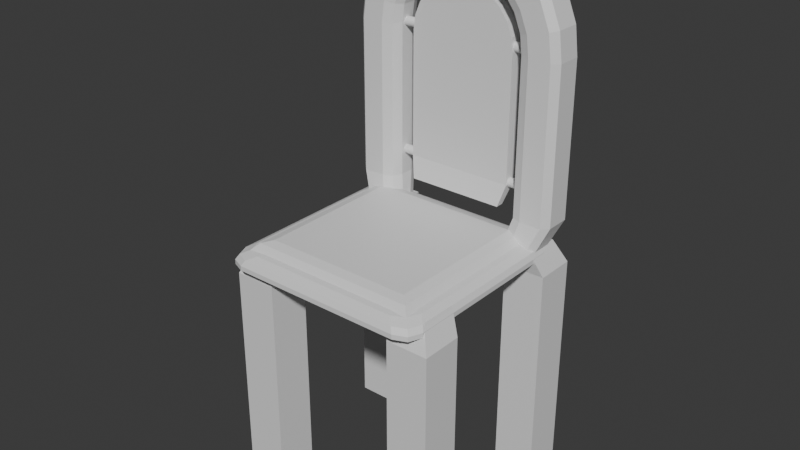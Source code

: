 # Source: LolEinStuhlen.blend  (saved by Blender 4.5.91; exported with 4.5.12 LTS)
import bpy
from mathutils import Matrix  # noqa: F401  (used for matrix-valued properties, if any)

bpy.ops.wm.read_factory_settings(use_empty=True)
scene = bpy.context.scene
scene.name = 'Scene'

# ---- collections
col_collection = bpy.data.collections.new('Collection'); scene.collection.children.link(col_collection)

# ---- materials (node trees are filled in below, after node groups)
mat_material = bpy.data.materials.new('Material')
mat_material.alpha_threshold = 0.0
mat_material.roughness = 0.5
mat_material.line_color = (0.0, 0.0, 0.0, 1.0)

# ---- material node trees
mat_material.use_nodes = True; mat_material.node_tree.nodes.clear()
_N = mat_material.node_tree.nodes; _L = mat_material.node_tree.links
n0 = _N.new('ShaderNodeOutputMaterial'); n0.name = 'Material Output'; n0.location = (200, 100)
n1 = _N.new('ShaderNodeBsdfPrincipled'); n1.name = 'Principled BSDF'; n1.location = (-200, 100)
n1.inputs[3].default_value = 1.45
_L.new(n1.outputs[0], n0.inputs[0])
n0.is_active_output = True

# ---- world
world_world = bpy.data.worlds.new('World'); scene.world = world_world
world_world.use_nodes = True; world_world.node_tree.nodes.clear()
_N = world_world.node_tree.nodes; _L = world_world.node_tree.links
n0 = _N.new('ShaderNodeOutputWorld'); n0.name = 'World Output'; n0.location = (200, 100)
n1 = _N.new('ShaderNodeBackground'); n1.name = 'Background'; n1.location = (-200, 100)
n1.inputs[0].default_value = (0.05088, 0.05088, 0.05088, 1.0)
_L.new(n1.outputs[0], n0.inputs[0])
n0.is_active_output = True
world_world.color = (0.05088, 0.05088, 0.05088)
world_world.sun_shadow_jitter_overblur = 0.0

# ---- meshes
me_cube = bpy.data.meshes.new('Cube')
me_cube.from_pydata([(2.856, -2.017, 1.326), (2.856, -2.017, 0.03654), (2.856, -2.835, 1.326), (2.856, -2.835, 0.03654), (2.02, -2.017, 1.326), (2.02, -2.017, 0.03654), (2.02, -2.835, 1.326), (2.02, -2.835, 0.03654), (6.363, -2.017, 1.326), (6.363, -2.017, 0.03654), (6.363, -2.835, 1.326), (6.363, -2.835, 0.03654), (5.527, -2.017, 1.326), (5.527, -2.017, 0.03654), (5.527, -2.835, 1.326), (5.527, -2.835, 0.03654), (2.856, -5.372, 1.326), (2.856, -5.372, 0.03654), (2.856, -6.19, 1.326), (2.856, -6.19, 0.03654), (2.02, -5.372, 1.326), (2.02, -5.372, 0.03654), (2.02, -6.19, 1.326), (2.02, -6.19, 0.03654), (6.363, -5.372, 1.326), (6.363, -5.372, 0.03654), (6.363, -6.19, 1.326), (6.363, -6.19, 0.03654), (5.527, -5.372, 1.326), (5.527, -5.372, 0.03654), (5.527, -6.19, 1.326), (5.527, -6.19, 0.03654), (2.856, -2.835, 4.394), (2.02, -2.835, 4.394), (2.856, -2.017, 4.394), (2.02, -2.017, 4.394), (6.363, -2.835, 4.394), (5.527, -2.835, 4.394), (6.363, -2.017, 4.394), (5.527, -2.017, 4.394), (2.856, -6.19, 4.394), (2.02, -6.19, 4.394), (2.856, -5.372, 4.394), (2.02, -5.372, 4.394), (6.363, -6.19, 4.394), (5.527, -6.19, 4.394), (6.363, -5.372, 4.394), (5.527, -5.372, 4.394), (2.991, -2.963, 4.865), (2.239, -2.963, 4.865), (2.991, -2.228, 4.865), (2.239, -2.228, 4.865), (6.143, -2.963, 4.865), (5.391, -2.963, 4.865), (6.143, -2.228, 4.865), (5.391, -2.228, 4.865), (2.991, -5.979, 4.865), (2.239, -5.979, 4.865), (2.991, -5.244, 4.865), (2.239, -5.244, 4.865), (6.143, -5.979, 4.865), (5.391, -5.979, 4.865), (6.143, -5.244, 4.865), (5.391, -5.244, 4.865), (2.246, -6.179, 4.588), (2.246, -2.479, 4.588), (5.946, -6.179, 4.588), (5.946, -2.479, 4.588), (2.609, -5.816, 5.113), (2.246, -6.179, 4.75), (2.427, -5.998, 5.064), (2.294, -6.131, 4.931), (2.609, -2.842, 5.113), (2.246, -2.479, 4.75), (2.427, -2.66, 5.064), (2.294, -2.528, 4.931), (5.583, -5.816, 5.113), (5.946, -6.179, 4.75), (5.764, -5.998, 5.064), (5.897, -6.131, 4.931), (5.583, -2.842, 5.113), (5.946, -2.479, 4.75), (5.764, -2.66, 5.064), (5.897, -2.528, 4.931), (2.15, -2.835, 6.314), (2.02, -2.706, 6.314), (2.02, -2.706, 6.71), (2.15, -2.835, 6.71), (6.363, -2.706, 6.314), (6.233, -2.835, 6.314), (6.233, -2.835, 6.71), (6.363, -2.706, 6.71), (2.151, -2.835, 5.335), (2.02, -2.706, 5.335), (6.363, -2.706, 5.335), (6.232, -2.835, 5.335), (2.239, -2.834, 4.81), (2.371, -2.963, 4.81), (6.012, -2.963, 4.81), (6.143, -2.834, 4.81), (2.02, -2.706, 8.39), (2.15, -2.835, 8.39), (6.233, -2.835, 8.38), (6.363, -2.706, 8.379), (2.094, -2.706, 8.953), (2.22, -2.835, 8.92), (2.312, -2.706, 9.479), (2.425, -2.835, 9.413), (2.659, -2.706, 9.929), (2.751, -2.835, 9.837), (3.111, -2.706, 10.27), (3.176, -2.835, 10.16), (3.638, -2.706, 10.49), (3.671, -2.835, 10.36), (4.202, -2.706, 10.56), (4.201, -2.835, 10.43), (4.765, -2.706, 10.48), (4.731, -2.835, 10.36), (5.289, -2.706, 10.26), (5.224, -2.835, 10.15), (5.738, -2.706, 9.914), (5.646, -2.835, 9.823), (6.081, -2.706, 9.46), (5.968, -2.835, 9.396), (6.294, -2.706, 8.933), (6.168, -2.835, 8.901), (2.02, -2.22, 6.314), (2.223, -2.017, 6.314), (2.222, -2.017, 6.71), (2.02, -2.219, 6.71), (6.16, -2.017, 6.314), (6.363, -2.22, 6.314), (6.363, -2.219, 6.71), (6.16, -2.017, 6.71), (2.02, -2.22, 5.335), (2.223, -2.017, 5.335), (6.159, -2.017, 5.335), (6.363, -2.22, 5.335), (2.444, -2.228, 4.81), (2.239, -2.432, 4.81), (6.143, -2.432, 4.81), (5.939, -2.228, 4.81), (2.222, -2.017, 8.39), (2.02, -2.219, 8.39), (6.363, -2.219, 8.379), (6.161, -2.017, 8.38), (2.289, -2.017, 8.901), (2.094, -2.218, 8.953), (2.487, -2.017, 9.377), (2.312, -2.218, 9.479), (2.802, -2.017, 9.786), (2.659, -2.218, 9.929), (3.212, -2.017, 10.1), (3.111, -2.218, 10.27), (3.689, -2.017, 10.29), (3.638, -2.218, 10.49), (4.201, -2.017, 10.36), (4.202, -2.218, 10.56), (4.712, -2.017, 10.29), (4.765, -2.218, 10.48), (5.187, -2.017, 10.09), (5.289, -2.218, 10.26), (5.594, -2.017, 9.772), (5.738, -2.218, 9.914), (5.905, -2.017, 9.361), (6.081, -2.218, 9.46), (6.098, -2.017, 8.883), (6.294, -2.218, 8.933), (2.856, -2.568, 6.314), (2.588, -2.835, 6.314), (2.778, -2.757, 6.314), (2.588, -2.835, 6.71), (2.856, -2.568, 6.71), (2.778, -2.757, 6.71), (5.794, -2.835, 6.314), (5.527, -2.568, 6.314), (5.605, -2.757, 6.314), (5.527, -2.568, 6.71), (5.794, -2.835, 6.71), (5.605, -2.757, 6.71), (2.856, -2.568, 5.335), (2.588, -2.835, 5.335), (2.778, -2.757, 5.335), (5.795, -2.835, 5.335), (5.527, -2.568, 5.335), (5.605, -2.757, 5.335), (2.723, -2.963, 4.81), (2.991, -2.696, 4.81), (2.913, -2.885, 4.81), (5.391, -2.696, 4.81), (5.66, -2.963, 4.81), (5.47, -2.885, 4.81), (2.588, -2.835, 8.39), (2.856, -2.568, 8.39), (2.778, -2.757, 8.39), (5.526, -2.568, 8.383), (5.794, -2.835, 8.382), (5.605, -2.757, 8.383), (2.643, -2.835, 8.806), (2.902, -2.569, 8.736), (2.826, -2.757, 8.757), (2.804, -2.835, 9.193), (3.036, -2.569, 9.059), (2.968, -2.757, 9.098), (3.061, -2.835, 9.526), (3.25, -2.569, 9.336), (3.194, -2.757, 9.392), (3.394, -2.835, 9.781), (3.528, -2.569, 9.548), (3.488, -2.757, 9.616), (3.783, -2.835, 9.94), (3.851, -2.569, 9.681), (3.831, -2.757, 9.757), (4.199, -2.835, 9.993), (4.198, -2.569, 9.725), (4.198, -2.757, 9.803), (4.615, -2.835, 9.936), (4.544, -2.569, 9.677), (4.565, -2.757, 9.753), (5.002, -2.835, 9.773), (4.866, -2.569, 9.542), (4.906, -2.757, 9.609), (5.333, -2.835, 9.515), (5.142, -2.569, 9.327), (5.198, -2.757, 9.382), (5.586, -2.835, 9.18), (5.353, -2.569, 9.048), (5.421, -2.757, 9.087), (5.743, -2.835, 8.791), (5.484, -2.569, 8.724), (5.56, -2.757, 8.743), (2.592, -2.017, 6.314), (2.856, -2.282, 6.314), (2.779, -2.095, 6.314), (2.856, -2.281, 6.71), (2.593, -2.017, 6.71), (2.779, -2.095, 6.71), (5.527, -2.282, 6.314), (5.79, -2.017, 6.314), (5.604, -2.095, 6.314), (5.79, -2.017, 6.71), (5.527, -2.281, 6.71), (5.604, -2.095, 6.71), (2.592, -2.017, 5.335), (2.856, -2.283, 5.335), (2.779, -2.095, 5.335), (5.527, -2.283, 5.335), (5.791, -2.017, 5.335), (5.604, -2.095, 5.335), (2.991, -2.495, 4.81), (2.727, -2.228, 4.81), (2.914, -2.306, 4.81), (5.656, -2.228, 4.81), (5.391, -2.495, 4.81), (5.469, -2.306, 4.81), (2.856, -2.281, 8.39), (2.593, -2.017, 8.39), (2.779, -2.094, 8.39), (5.79, -2.017, 8.382), (5.526, -2.281, 8.383), (5.604, -2.094, 8.383), (2.902, -2.28, 8.736), (2.647, -2.017, 8.805), (2.827, -2.094, 8.756), (3.036, -2.28, 9.059), (2.808, -2.017, 9.191), (2.969, -2.094, 9.098), (3.25, -2.28, 9.336), (3.063, -2.017, 9.523), (3.195, -2.094, 9.391), (3.528, -2.28, 9.548), (3.396, -2.017, 9.777), (3.489, -2.094, 9.615), (3.851, -2.28, 9.681), (3.784, -2.017, 9.936), (3.831, -2.094, 9.755), (4.198, -2.28, 9.725), (4.199, -2.017, 9.989), (4.198, -2.094, 9.802), (4.544, -2.28, 9.677), (4.614, -2.017, 9.932), (4.565, -2.094, 9.752), (4.866, -2.28, 9.542), (5.0, -2.017, 9.769), (4.905, -2.094, 9.608), (5.142, -2.28, 9.327), (5.33, -2.017, 9.512), (5.197, -2.094, 9.381), (5.353, -2.28, 9.048), (5.582, -2.017, 9.178), (5.42, -2.094, 9.086), (5.484, -2.28, 8.724), (5.739, -2.017, 8.79), (5.559, -2.094, 8.743), (2.353, -6.431, 4.664), (1.994, -6.072, 4.664), (2.099, -6.326, 4.664), (1.994, -2.586, 4.664), (2.353, -2.227, 4.664), (2.099, -2.332, 4.664), (6.198, -6.072, 4.664), (5.839, -6.431, 4.664), (6.092, -6.326, 4.664), (5.839, -2.227, 4.664), (6.198, -2.586, 4.664), (6.092, -2.332, 4.664), (2.406, -5.643, 4.965), (2.782, -6.019, 4.965), (2.516, -5.909, 4.965), (1.994, -6.07, 4.757), (2.355, -6.431, 4.757), (2.099, -6.325, 4.757), (2.2, -5.852, 4.937), (2.573, -6.225, 4.937), (2.309, -6.116, 4.937), (2.049, -6.01, 4.861), (2.415, -6.376, 4.861), (2.156, -6.268, 4.861), (2.782, -2.64, 4.965), (2.406, -3.015, 4.965), (2.516, -2.75, 4.965), (2.355, -2.227, 4.757), (1.994, -2.588, 4.757), (2.099, -2.333, 4.757), (2.573, -2.433, 4.937), (2.2, -2.806, 4.937), (2.309, -2.543, 4.937), (2.415, -2.282, 4.861), (2.049, -2.648, 4.861), (2.156, -2.39, 4.861), (5.41, -6.019, 4.965), (5.785, -5.643, 4.965), (5.675, -5.909, 4.965), (5.837, -6.431, 4.757), (6.198, -6.07, 4.757), (6.092, -6.325, 4.757), (5.619, -6.225, 4.937), (5.991, -5.852, 4.937), (5.882, -6.116, 4.937), (5.776, -6.376, 4.861), (6.142, -6.01, 4.861), (6.035, -6.268, 4.861), (5.785, -3.015, 4.965), (5.41, -2.64, 4.965), (5.675, -2.75, 4.965), (6.198, -2.588, 4.757), (5.837, -2.227, 4.757), (6.092, -2.333, 4.757), (5.991, -2.806, 4.937), (5.619, -2.433, 4.937), (5.882, -2.543, 4.937), (6.142, -2.648, 4.861), (5.776, -2.282, 4.861), (6.035, -2.39, 4.861), (3.103, -2.544, 6.604), (3.103, -2.545, 6.927), (5.28, -2.544, 6.604), (5.28, -2.545, 6.927), (3.103, -2.544, 5.805), (5.28, -2.544, 5.805), (3.214, -2.649, 5.378), (5.17, -2.649, 5.378), (3.103, -2.545, 8.296), (5.28, -2.545, 8.291), (3.141, -2.545, 8.578), (3.25, -2.545, 8.842), (3.424, -2.545, 9.067), (3.651, -2.545, 9.24), (3.914, -2.545, 9.348), (4.197, -2.545, 9.384), (4.479, -2.545, 9.346), (4.742, -2.545, 9.235), (4.967, -2.545, 9.06), (5.139, -2.545, 8.832), (5.246, -2.545, 8.568), (3.103, -2.311, 6.604), (3.103, -2.311, 6.927), (5.28, -2.311, 6.604), (5.28, -2.311, 6.927), (3.103, -2.312, 5.805), (5.28, -2.312, 5.805), (3.214, -2.485, 5.378), (5.17, -2.485, 5.378), (3.103, -2.31, 8.296), (5.28, -2.31, 8.291), (3.141, -2.31, 8.578), (3.25, -2.31, 8.842), (3.424, -2.31, 9.067), (3.651, -2.31, 9.24), (3.914, -2.309, 9.348), (4.197, -2.309, 9.384), (4.479, -2.309, 9.346), (4.742, -2.31, 9.235), (4.967, -2.31, 9.06), (5.139, -2.31, 8.832), (5.246, -2.31, 8.568)], [], [(2, 0, 34, 32), (3, 2, 6, 7), (7, 6, 4, 5), (5, 1, 3, 7), (1, 0, 2, 3), (5, 4, 0, 1), (12, 14, 37, 39), (11, 10, 14, 15), (15, 14, 12, 13), (13, 9, 11, 15), (9, 8, 10, 11), (13, 12, 8, 9), (6, 2, 32, 33), (19, 18, 22, 23), (23, 22, 20, 21), (21, 17, 19, 23), (17, 16, 18, 19), (21, 20, 16, 17), (26, 24, 46, 44), (27, 26, 30, 31), (31, 30, 28, 29), (29, 25, 27, 31), (25, 24, 26, 27), (29, 28, 24, 25), (37, 36, 52, 53), (42, 43, 59, 58), (34, 35, 51, 50), (43, 41, 57, 59), (8, 12, 39, 38), (22, 18, 40, 41), (28, 30, 45, 47), (18, 16, 42, 40), (24, 28, 47, 46), (4, 6, 33, 35), (0, 4, 35, 34), (14, 10, 36, 37), (20, 22, 41, 43), (10, 8, 38, 36), (16, 20, 43, 42), (30, 26, 44, 45), (50, 51, 49, 48), (54, 55, 53, 52), (58, 59, 57, 56), (62, 63, 61, 60), (45, 44, 60, 61), (36, 38, 54, 52), (44, 46, 62, 60), (39, 37, 53, 55), (47, 45, 61, 63), (38, 39, 55, 54), (33, 32, 48, 49), (46, 47, 63, 62), (41, 40, 56, 57), (32, 34, 50, 48), (40, 42, 58, 56), (35, 33, 49, 51), (65, 67, 66, 64), (68, 72, 74, 70), (70, 74, 75, 71), (71, 75, 73, 69), (72, 80, 82, 74), (74, 82, 83, 75), (75, 83, 81, 73), (80, 76, 78, 82), (82, 78, 79, 83), (83, 79, 77, 81), (76, 68, 70, 78), (78, 70, 71, 79), (79, 71, 69, 77), (66, 77, 69, 64), (64, 69, 73, 65), (80, 72, 68, 76), (65, 73, 81, 67), (67, 81, 77, 66), (87, 86, 85, 84), (89, 88, 91, 90), (93, 92, 84, 85), (88, 89, 95, 94), (94, 95, 98, 99), (96, 97, 92, 93), (86, 87, 101, 100), (103, 102, 90, 91), (100, 101, 105, 104), (104, 105, 107, 106), (106, 107, 109, 108), (108, 109, 111, 110), (110, 111, 113, 112), (115, 114, 112, 113), (114, 115, 117, 116), (116, 117, 119, 118), (118, 119, 121, 120), (120, 121, 123, 122), (122, 123, 125, 124), (124, 125, 102, 103), (127, 126, 129, 128), (131, 130, 133, 132), (137, 136, 130, 131), (135, 134, 126, 127), (134, 135, 138, 139), (136, 137, 140, 141), (132, 133, 145, 144), (128, 129, 143, 142), (142, 143, 147, 146), (146, 147, 149, 148), (148, 149, 151, 150), (153, 152, 150, 151), (152, 153, 155, 154), (154, 155, 157, 156), (159, 158, 156, 157), (158, 159, 161, 160), (163, 162, 160, 161), (165, 164, 162, 163), (164, 165, 167, 166), (144, 145, 166, 167), (86, 129, 126, 85), (126, 134, 93, 85), (86, 100, 143, 129), (132, 91, 88, 131), (88, 94, 137, 131), (132, 144, 103, 91), (134, 139, 96, 93), (94, 99, 140, 137), (100, 104, 147, 143), (124, 103, 144, 167), (104, 106, 149, 147), (106, 108, 151, 149), (108, 110, 153, 151), (110, 112, 155, 153), (112, 114, 157, 155), (114, 116, 159, 157), (116, 118, 161, 159), (118, 120, 163, 161), (120, 122, 165, 163), (122, 124, 167, 165), (169, 170, 173, 171), (170, 168, 172, 173), (178, 179, 176, 174), (179, 177, 175, 176), (168, 170, 182, 180), (170, 169, 181, 182), (174, 176, 185, 183), (176, 175, 184, 185), (189, 191, 185, 184), (191, 190, 183, 185), (180, 182, 188, 187), (182, 181, 186, 188), (193, 194, 173, 172), (194, 192, 171, 173), (177, 179, 197, 195), (179, 178, 196, 197), (199, 200, 194, 193), (200, 198, 192, 194), (202, 203, 200, 199), (203, 201, 198, 200), (205, 206, 203, 202), (206, 204, 201, 203), (204, 206, 209, 207), (206, 205, 208, 209), (211, 212, 209, 208), (212, 210, 207, 209), (210, 212, 215, 213), (212, 211, 214, 215), (213, 215, 218, 216), (215, 214, 217, 218), (220, 221, 218, 217), (221, 219, 216, 218), (219, 221, 224, 222), (221, 220, 223, 224), (226, 227, 224, 223), (227, 225, 222, 224), (229, 230, 227, 226), (230, 228, 225, 227), (228, 230, 197, 196), (230, 229, 195, 197), (171, 87, 84, 169), (84, 92, 181, 169), (171, 192, 101, 87), (90, 178, 174, 89), (174, 183, 95, 89), (90, 102, 196, 178), (92, 97, 186, 181), (183, 190, 98, 95), (192, 198, 105, 101), (228, 196, 102, 125), (198, 201, 107, 105), (201, 204, 109, 107), (204, 207, 111, 109), (207, 210, 113, 111), (210, 213, 115, 113), (213, 216, 117, 115), (216, 219, 119, 117), (219, 222, 121, 119), (222, 225, 123, 121), (225, 228, 125, 123), (232, 233, 236, 234), (233, 231, 235, 236), (238, 239, 242, 240), (239, 237, 241, 242), (247, 248, 239, 238), (248, 246, 237, 239), (231, 233, 245, 243), (233, 232, 244, 245), (249, 251, 245, 244), (251, 250, 243, 245), (252, 254, 248, 247), (254, 253, 246, 248), (259, 260, 242, 241), (260, 258, 240, 242), (256, 257, 236, 235), (257, 255, 234, 236), (262, 263, 257, 256), (263, 261, 255, 257), (265, 266, 263, 262), (266, 264, 261, 263), (268, 269, 266, 265), (269, 267, 264, 266), (271, 272, 269, 268), (272, 270, 267, 269), (274, 275, 272, 271), (275, 273, 270, 272), (277, 278, 275, 274), (278, 276, 273, 275), (280, 281, 278, 277), (281, 279, 276, 278), (283, 284, 281, 280), (284, 282, 279, 281), (286, 287, 284, 283), (287, 285, 282, 284), (285, 287, 290, 288), (287, 286, 289, 290), (292, 293, 290, 289), (293, 291, 288, 290), (258, 260, 293, 292), (260, 259, 291, 293), (234, 172, 168, 232), (128, 235, 231, 127), (168, 180, 244, 232), (231, 243, 135, 127), (128, 142, 256, 235), (234, 255, 193, 172), (177, 241, 237, 175), (130, 136, 247, 238), (240, 133, 130, 238), (237, 246, 184, 175), (177, 195, 259, 241), (240, 258, 145, 133), (180, 187, 249, 244), (243, 250, 138, 135), (136, 141, 252, 247), (246, 253, 189, 184), (249, 187, 188, 186, 97, 96, 139, 138, 250, 251), (140, 99, 98, 190, 191, 189, 253, 254, 252, 141), (142, 146, 262, 256), (255, 261, 199, 193), (291, 259, 195, 229), (259, 260, 258, 145, 144, 103, 102, 196, 197, 195), (166, 145, 258, 292), (146, 148, 265, 262), (261, 264, 202, 199), (148, 150, 268, 265), (264, 267, 205, 202), (150, 152, 271, 268), (267, 270, 208, 205), (152, 154, 274, 271), (270, 273, 211, 208), (154, 156, 277, 274), (273, 276, 214, 211), (156, 158, 280, 277), (276, 279, 217, 214), (158, 160, 283, 280), (279, 282, 220, 217), (160, 162, 286, 283), (282, 285, 223, 220), (162, 164, 289, 286), (285, 288, 226, 223), (164, 166, 292, 289), (288, 291, 229, 226), (313, 307, 308, 314), (314, 308, 306, 312), (318, 324, 326, 320), (320, 326, 325, 319), (316, 313, 314, 317), (317, 314, 312, 315), (324, 327, 329, 326), (326, 329, 328, 325), (310, 316, 317, 311), (311, 317, 315, 309), (327, 321, 323, 329), (329, 323, 322, 328), (342, 348, 350, 344), (344, 350, 349, 343), (348, 351, 353, 350), (350, 353, 352, 349), (351, 345, 347, 353), (353, 347, 346, 352), (330, 336, 338, 332), (332, 338, 337, 331), (336, 339, 341, 338), (338, 341, 340, 337), (339, 333, 335, 341), (341, 335, 334, 340), (300, 334, 335, 302), (302, 335, 333, 301), (309, 295, 296, 311), (311, 296, 294, 310), (321, 298, 299, 323), (323, 299, 297, 322), (345, 304, 305, 347), (347, 305, 303, 346), (295, 309, 322, 297), (297, 299, 298, 303, 305, 304, 300, 302, 301, 294, 296, 295), (301, 333, 310, 294), (298, 321, 346, 303), (304, 345, 334, 300), (330, 307, 313, 336), (306, 319, 325, 312), (342, 344, 343, 318, 320, 319, 306, 308, 307, 330, 332, 331), (339, 316, 310, 333), (315, 328, 322, 309), (312, 325, 328, 315), (336, 313, 316, 339), (318, 343, 349, 324), (327, 352, 346, 321), (324, 349, 352, 327), (342, 331, 337, 348), (351, 340, 334, 345), (348, 337, 340, 351), (376, 375, 354, 355), (354, 375, 379, 358), (376, 355, 362, 383), (357, 356, 377, 378), (377, 356, 359, 380), (357, 378, 384, 363), (358, 379, 381, 360), (380, 359, 361, 382), (383, 362, 364, 385), (395, 374, 363, 384), (385, 364, 365, 386), (386, 365, 366, 387), (387, 366, 367, 388), (388, 367, 368, 389), (389, 368, 369, 390), (390, 369, 370, 391), (391, 370, 371, 392), (392, 371, 372, 393), (393, 372, 373, 394), (394, 373, 374, 395), (364, 362, 363, 374), (365, 364, 374, 373), (366, 365, 373, 372), (367, 366, 372, 371), (368, 367, 371, 370), (369, 368, 370), (362, 355, 357, 363), (355, 354, 356, 357), (354, 358, 359, 356), (361, 359, 358, 360), (390, 391, 389), (388, 389, 391, 392), (387, 388, 392, 393), (386, 387, 393, 394), (385, 386, 394, 395), (383, 385, 395, 384), (384, 378, 376, 383), (375, 376, 378, 377), (377, 380, 379, 375), (381, 379, 380, 382), (381, 382, 361, 360)])
_uv = me_cube.uv_layers.new(name='UVMap')
_uv.uv.foreach_set('vector', [0.625, 0.75, 0.625, 0.5, 0.625, 0.5, 0.625, 0.75, 0.375, 0.75, 0.625, 0.75, 0.625, 1.0, 0.375, 1.0, 0.375, 0.0, 0.625, 0.0, 0.625, 0.25, 0.375, 0.25, 0.125, 0.5, 0.375, 0.5, 0.375, 0.75, 0.125, 0.75, 0.375, 0.5, 0.625, 0.5, 0.625, 0.75, 0.375, 0.75, 0.375, 0.25, 0.625, 0.25, 0.625, 0.5, 0.375, 0.5, 0.625, 0.25, 0.625, 0.0, 0.625, 0.0, 0.625, 0.25, 0.375, 0.75, 0.625, 0.75, 0.625, 1.0, 0.375, 1.0, 0.375, 0.0, 0.625, 0.0, 0.625, 0.25, 0.375, 0.25, 0.125, 0.5, 0.375, 0.5, 0.375, 0.75, 0.125, 0.75, 0.375, 0.5, 0.625, 0.5, 0.625, 0.75, 0.375, 0.75, 0.375, 0.25, 0.625, 0.25, 0.625, 0.5, 0.375, 0.5, 0.625, 1.0, 0.625, 0.75, 0.625, 0.75, 0.625, 1.0, 0.375, 0.75, 0.625, 0.75, 0.625, 1.0, 0.375, 1.0, 0.375, 0.0, 0.625, 0.0, 0.625, 0.25, 0.375, 0.25, 0.125, 0.5, 0.375, 0.5, 0.375, 0.75, 0.125, 0.75, 0.375, 0.5, 0.625, 0.5, 0.625, 0.75, 0.375, 0.75, 0.375, 0.25, 0.625, 0.25, 0.625, 0.5, 0.375, 0.5, 0.625, 0.75, 0.625, 0.5, 0.625, 0.5, 0.625, 0.75, 0.375, 0.75, 0.625, 0.75, 0.625, 1.0, 0.375, 1.0, 0.375, 0.0, 0.625, 0.0, 0.625, 0.25, 0.375, 0.25, 0.125, 0.5, 0.375, 0.5, 0.375, 0.75, 0.125, 0.75, 0.375, 0.5, 0.625, 0.5, 0.625, 0.75, 0.375, 0.75, 0.375, 0.25, 0.625, 0.25, 0.625, 0.5, 0.375, 0.5, 0.625, 1.0, 0.625, 0.75, 0.625, 0.75, 0.625, 1.0, 0.625, 0.5, 0.625, 0.25, 0.625, 0.25, 0.625, 0.5, 0.625, 0.5, 0.625, 0.25, 0.625, 0.25, 0.625, 0.5, 0.625, 0.25, 0.625, 0.0, 0.625, 0.0, 0.625, 0.25, 0.625, 0.5, 0.625, 0.25, 0.625, 0.25, 0.625, 0.5, 0.625, 1.0, 0.625, 0.75, 0.625, 0.75, 0.625, 1.0, 0.625, 0.25, 0.625, 0.0, 0.625, 0.0, 0.625, 0.25, 0.625, 0.75, 0.625, 0.5, 0.625, 0.5, 0.625, 0.75, 0.625, 0.5, 0.625, 0.25, 0.625, 0.25, 0.625, 0.5, 0.625, 0.25, 0.625, 0.0, 0.625, 0.0, 0.625, 0.25, 0.625, 0.5, 0.625, 0.25, 0.625, 0.25, 0.625, 0.5, 0.625, 1.0, 0.625, 0.75, 0.625, 0.75, 0.625, 1.0, 0.625, 0.25, 0.625, 0.0, 0.625, 0.0, 0.625, 0.25, 0.625, 0.75, 0.625, 0.5, 0.625, 0.5, 0.625, 0.75, 0.625, 0.5, 0.625, 0.25, 0.625, 0.25, 0.625, 0.5, 0.625, 1.0, 0.625, 0.75, 0.625, 0.75, 0.625, 1.0, 0.625, 0.5, 0.875, 0.5, 0.875, 0.75, 0.625, 0.75, 0.625, 0.5, 0.875, 0.5, 0.875, 0.75, 0.625, 0.75, 0.625, 0.5, 0.875, 0.5, 0.875, 0.75, 0.625, 0.75, 0.625, 0.5, 0.875, 0.5, 0.875, 0.75, 0.625, 0.75, 0.625, 1.0, 0.625, 0.75, 0.625, 0.75, 0.625, 1.0, 0.625, 0.75, 0.625, 0.5, 0.625, 0.5, 0.625, 0.75, 0.625, 0.75, 0.625, 0.5, 0.625, 0.5, 0.625, 0.75, 0.625, 0.25, 0.625, 0.0, 0.625, 0.0, 0.625, 0.25, 0.625, 0.25, 0.625, 0.0, 0.625, 0.0, 0.625, 0.25, 0.625, 0.5, 0.625, 0.25, 0.625, 0.25, 0.625, 0.5, 0.625, 1.0, 0.625, 0.75, 0.625, 0.75, 0.625, 1.0, 0.625, 0.5, 0.625, 0.25, 0.625, 0.25, 0.625, 0.5, 0.625, 1.0, 0.625, 0.75, 0.625, 0.75, 0.625, 1.0, 0.625, 0.75, 0.625, 0.5, 0.625, 0.5, 0.625, 0.75, 0.625, 0.75, 0.625, 0.5, 0.625, 0.5, 0.625, 0.75, 0.625, 0.25, 0.625, 0.0, 0.625, 0.0, 0.625, 0.25, 0.125, 0.5, 0.375, 0.5, 0.375, 0.75, 0.125, 0.75, 0.8505, 0.7255, 0.8505, 0.5245, 0.8627, 0.5123, 0.8627, 0.7377, 0.8627, 0.7377, 0.8627, 0.5123, 0.8734, 0.5016, 0.8734, 0.7484, 0.625, 0.003286, 0.625, 0.25, 0.452, 0.25, 0.452, 0.0, 0.8505, 0.5245, 0.6495, 0.5245, 0.6373, 0.5123, 0.8627, 0.5123, 0.8627, 0.5123, 0.6373, 0.5123, 0.5826, 0.5008, 0.8734, 0.5016, 0.625, 0.25, 0.5826, 0.5008, 0.452, 0.5, 0.452, 0.25, 0.6495, 0.5245, 0.6495, 0.7255, 0.6373, 0.7377, 0.6373, 0.5123, 0.6373, 0.5123, 0.6373, 0.7377, 0.5826, 0.7492, 0.5826, 0.5008, 0.5826, 0.5008, 0.5826, 0.7492, 0.452, 0.75, 0.452, 0.5, 0.6495, 0.7255, 0.8505, 0.7255, 0.8627, 0.7377, 0.6373, 0.7377, 0.6373, 0.7377, 0.8627, 0.7377, 0.8734, 0.7484, 0.5826, 0.7492, 0.5826, 0.7492, 0.625, 0.9967, 0.452, 1.0, 0.452, 0.75, 0.375, 0.75, 0.452, 0.75, 0.452, 1.0, 0.375, 1.0, 0.375, 0.0, 0.452, 0.0, 0.452, 0.25, 0.375, 0.25, 0.6495, 0.5245, 0.8505, 0.5245, 0.8505, 0.7255, 0.6495, 0.7255, 0.375, 0.25, 0.452, 0.25, 0.452, 0.5, 0.375, 0.5, 0.375, 0.5, 0.452, 0.5, 0.452, 0.75, 0.375, 0.75, 0.375, 0.0, 0.375, 0.03946, 0.625, 0.0395, 0.625, 0.0, 0.625, 0.789, 0.625, 0.7105, 0.375, 0.7105, 0.375, 0.7889, 0.625, 0.03955, 0.625, 0.0, 0.625, 0.0, 0.625, 0.0395, 0.625, 0.7105, 0.625, 0.789, 0.625, 0.7891, 0.625, 0.7105, 0.625, 0.7105, 0.625, 0.7891, 0.6488, 0.7699, 0.625, 0.706, 0.625, 0.04403, 0.625, 0.0, 0.625, 0.0, 0.625, 0.03955, 0.375, 0.03946, 0.375, 0.0, 0.375, 0.0, 0.375, 0.03943, 0.375, 0.7106, 0.3629, 0.7767, 0.375, 0.7889, 0.375, 0.7105, 0.375, 0.03943, 0.375, 0.0, 0.375, 0.0, 0.375, 0.03941, 0.375, 1.0, 0.375, 0.9611, 0.375, 0.9612, 0.375, 1.0, 0.375, 1.0, 0.375, 0.9612, 0.375, 0.9612, 0.375, 1.0, 0.375, 1.0, 0.375, 0.9612, 0.375, 0.9612, 0.375, 1.0, 0.375, 1.0, 0.375, 0.9612, 0.375, 0.9612, 0.375, 1.0, 0.375, 0.9612, 0.375, 1.0, 0.375, 1.0, 0.375, 0.9612, 0.375, 1.0, 0.375, 0.9612, 0.375, 0.9612, 0.375, 1.0, 0.375, 1.0, 0.375, 0.9612, 0.375, 0.9612, 0.375, 1.0, 0.375, 1.0, 0.375, 0.9612, 0.375, 0.9612, 0.375, 1.0, 0.375, 1.0, 0.375, 0.9612, 0.375, 0.9612, 0.375, 1.0, 0.375, 1.0, 0.375, 0.9612, 0.375, 0.9611, 0.375, 1.0, 0.375, 1.0, 0.375, 0.9611, 0.375, 0.9611, 0.375, 1.0, 0.625, 0.3107, 0.625, 0.1881, 0.375, 0.1883, 0.375, 0.3106, 0.625, 0.5619, 0.625, 0.4393, 0.375, 0.4394, 0.375, 0.5617, 0.625, 0.5621, 0.625, 0.4391, 0.625, 0.4393, 0.625, 0.5619, 0.625, 0.3109, 0.625, 0.1879, 0.625, 0.1881, 0.625, 0.3107, 0.625, 0.1879, 0.625, 0.3109, 0.625, 0.3179, 0.625, 0.1808, 0.625, 0.4391, 0.625, 0.5621, 0.625, 0.5692, 0.6594, 0.4666, 0.375, 0.5617, 0.375, 0.4394, 0.3569, 0.4576, 0.375, 0.5616, 0.375, 0.3106, 0.375, 0.1883, 0.375, 0.1884, 0.375, 0.3105, 0.375, 0.3105, 0.375, 0.1884, 0.375, 0.1885, 0.375, 0.3105, 0.375, 0.3105, 0.375, 0.1885, 0.375, 0.1885, 0.375, 0.3105, 0.375, 0.3105, 0.375, 0.1885, 0.375, 0.1886, 0.375, 0.3104, 0.375, 0.1886, 0.375, 0.3104, 0.375, 0.3104, 0.375, 0.1886, 0.375, 0.3104, 0.375, 0.1886, 0.375, 0.1886, 0.375, 0.3104, 0.375, 0.3104, 0.375, 0.1886, 0.375, 0.1886, 0.375, 0.3104, 0.375, 0.1886, 0.375, 0.3104, 0.375, 0.3104, 0.375, 0.1886, 0.375, 0.3104, 0.375, 0.1886, 0.375, 0.1886, 0.375, 0.3104, 0.375, 0.1886, 0.375, 0.3104, 0.375, 0.3104, 0.375, 0.1886, 0.375, 0.1885, 0.375, 0.3105, 0.375, 0.3104, 0.375, 0.1886, 0.375, 0.3105, 0.375, 0.1885, 0.375, 0.1885, 0.375, 0.3105, 0.375, 0.1884, 0.375, 0.3105, 0.375, 0.3105, 0.375, 0.1885, 0.375, 0.03946, 0.375, 0.1883, 0.625, 0.1881, 0.625, 0.0395, 0.625, 0.1881, 0.625, 0.1879, 0.625, 0.03955, 0.625, 0.0395, 0.375, 0.03946, 0.375, 0.03943, 0.375, 0.1884, 0.375, 0.1883, 0.375, 0.5617, 0.375, 0.7105, 0.625, 0.7105, 0.625, 0.5619, 0.625, 0.7105, 0.625, 0.7105, 0.625, 0.5621, 0.625, 0.5619, 0.375, 0.5617, 0.375, 0.5616, 0.375, 0.7106, 0.375, 0.7105, 0.625, 0.1879, 0.625, 0.1808, 0.625, 0.04403, 0.625, 0.03955, 0.625, 0.7105, 0.625, 0.706, 0.625, 0.5692, 0.625, 0.5621, 0.375, 0.03943, 0.375, 0.03941, 0.375, 0.1885, 0.375, 0.1884, 0.375, 0.03941, 0.375, 0.03943, 0.375, 0.1884, 0.375, 0.1885, 0.375, 0.03941, 0.375, 0.03939, 0.375, 0.1885, 0.375, 0.1885, 0.375, 0.03939, 0.375, 0.03938, 0.375, 0.1886, 0.375, 0.1885, 0.375, 0.03938, 0.375, 0.03938, 0.375, 0.1886, 0.375, 0.1886, 0.375, 0.03938, 0.375, 0.03937, 0.375, 0.1886, 0.375, 0.1886, 0.375, 0.03937, 0.375, 0.03937, 0.375, 0.1886, 0.375, 0.1886, 0.375, 0.03937, 0.375, 0.03937, 0.375, 0.1886, 0.375, 0.1886, 0.375, 0.03937, 0.375, 0.03938, 0.375, 0.1886, 0.375, 0.1886, 0.375, 0.03938, 0.375, 0.03938, 0.375, 0.1886, 0.375, 0.1886, 0.375, 0.03938, 0.375, 0.03939, 0.375, 0.1885, 0.375, 0.1886, 0.375, 0.03939, 0.375, 0.03941, 0.375, 0.1885, 0.375, 0.1885, 0.625, 0.8301, 0.625, 0.75, 0.375, 0.75, 0.375, 0.83, 0.625, 0.75, 0.625, 0.6684, 0.375, 0.6685, 0.375, 0.75, 0.375, 0.92, 0.375, 1.0, 0.625, 1.0, 0.625, 0.92, 0.375, 0.0, 0.375, 0.08154, 0.625, 0.08162, 0.625, 0.0, 0.625, 0.6684, 0.625, 0.75, 0.625, 0.75, 0.625, 0.6683, 0.625, 0.75, 0.625, 0.8301, 0.625, 0.8301, 0.625, 0.75, 0.625, 0.92, 0.625, 1.0, 0.625, 1.0, 0.625, 0.9199, 0.625, 0.0, 0.625, 0.08162, 0.625, 0.08174, 0.625, 0.0, 0.625, 0.09102, 0.625, 0.0, 0.625, 0.0, 0.625, 0.08174, 0.625, 1.0, 0.6353, 0.9005, 0.625, 0.9199, 0.625, 1.0, 0.625, 0.6683, 0.625, 0.75, 0.643, 0.7316, 0.625, 0.659, 0.625, 0.75, 0.625, 0.8301, 0.6791, 0.7851, 0.643, 0.7316, 0.375, 0.6685, 0.375, 0.75, 0.375, 0.75, 0.375, 0.6685, 0.375, 0.75, 0.375, 0.83, 0.375, 0.83, 0.375, 0.75, 0.375, 0.08154, 0.375, 0.0, 0.375, 0.0, 0.375, 0.08148, 0.375, 1.0, 0.375, 0.92, 0.3704, 0.9154, 0.375, 1.0, 0.375, 0.6686, 0.375, 0.75, 0.375, 0.75, 0.375, 0.6685, 0.375, 0.75, 0.375, 0.83, 0.375, 0.83, 0.375, 0.75, 0.375, 0.6686, 0.375, 0.75, 0.375, 0.75, 0.375, 0.6686, 0.375, 0.75, 0.375, 0.83, 0.375, 0.83, 0.375, 0.75, 0.375, 0.6686, 0.375, 0.75, 0.375, 0.75, 0.375, 0.6686, 0.375, 0.75, 0.375, 0.8301, 0.375, 0.83, 0.375, 0.75, 0.375, 0.8301, 0.375, 0.75, 0.375, 0.75, 0.375, 0.8301, 0.375, 0.75, 0.375, 0.6686, 0.375, 0.6686, 0.375, 0.75, 0.375, 0.6687, 0.375, 0.75, 0.375, 0.75, 0.375, 0.6686, 0.375, 0.75, 0.375, 0.8301, 0.375, 0.8301, 0.375, 0.75, 0.375, 0.8301, 0.375, 0.75, 0.375, 0.75, 0.375, 0.8301, 0.375, 0.75, 0.375, 0.6687, 0.375, 0.6687, 0.375, 0.75, 0.375, 0.8301, 0.375, 0.75, 0.375, 0.75, 0.375, 0.8301, 0.375, 0.75, 0.375, 0.6687, 0.375, 0.6687, 0.375, 0.75, 0.375, 0.6686, 0.375, 0.75, 0.375, 0.75, 0.375, 0.6687, 0.375, 0.75, 0.375, 0.8301, 0.375, 0.8301, 0.375, 0.75, 0.375, 0.8301, 0.375, 0.75, 0.375, 0.75, 0.375, 0.8301, 0.375, 0.75, 0.375, 0.6686, 0.375, 0.6686, 0.375, 0.75, 0.375, 0.6686, 0.375, 0.75, 0.375, 0.75, 0.375, 0.6686, 0.375, 0.75, 0.375, 0.83, 0.375, 0.8301, 0.375, 0.75, 0.375, 0.6686, 0.375, 0.75, 0.375, 0.75, 0.375, 0.6686, 0.375, 0.75, 0.375, 0.83, 0.375, 0.83, 0.375, 0.75, 0.375, 0.83, 0.375, 0.75, 0.375, 0.75, 0.375, 0.83, 0.375, 0.75, 0.375, 0.6686, 0.375, 0.6685, 0.375, 0.75, 0.375, 0.83, 0.375, 0.9611, 0.625, 0.961, 0.625, 0.8301, 0.625, 0.961, 0.625, 0.9609, 0.625, 0.8301, 0.625, 0.8301, 0.375, 0.83, 0.375, 0.83, 0.375, 0.9611, 0.375, 0.9611, 0.375, 0.7889, 0.375, 0.92, 0.625, 0.92, 0.625, 0.789, 0.625, 0.92, 0.625, 0.9199, 0.625, 0.7891, 0.625, 0.789, 0.375, 0.7889, 0.3629, 0.7767, 0.3704, 0.9154, 0.375, 0.92, 0.625, 0.9609, 0.625, 0.9563, 0.6791, 0.7851, 0.625, 0.8301, 0.625, 0.9199, 0.6353, 0.9005, 0.6488, 0.7699, 0.625, 0.7891, 0.375, 0.83, 0.375, 0.83, 0.375, 0.9611, 0.375, 0.9611, 0.375, 0.83, 0.375, 0.83, 0.375, 0.9611, 0.375, 0.9611, 0.375, 0.83, 0.375, 0.83, 0.375, 0.9612, 0.375, 0.9611, 0.375, 0.83, 0.375, 0.8301, 0.375, 0.9612, 0.375, 0.9612, 0.375, 0.8301, 0.375, 0.8301, 0.375, 0.9612, 0.375, 0.9612, 0.375, 0.8301, 0.375, 0.8301, 0.375, 0.9612, 0.375, 0.9612, 0.375, 0.8301, 0.375, 0.8301, 0.375, 0.9612, 0.375, 0.9612, 0.375, 0.8301, 0.375, 0.8301, 0.375, 0.9612, 0.375, 0.9612, 0.375, 0.8301, 0.375, 0.8301, 0.375, 0.9612, 0.375, 0.9612, 0.375, 0.8301, 0.375, 0.8301, 0.375, 0.9612, 0.375, 0.9612, 0.375, 0.8301, 0.375, 0.83, 0.375, 0.9612, 0.375, 0.9612, 0.375, 0.83, 0.375, 0.83, 0.375, 0.9611, 0.375, 0.9612, 0.625, 0.5809, 0.625, 0.5, 0.375, 0.5, 0.375, 0.5807, 0.625, 0.5, 0.625, 0.4212, 0.375, 0.4212, 0.375, 0.5, 0.625, 0.3288, 0.625, 0.25, 0.375, 0.25, 0.375, 0.3288, 0.625, 0.25, 0.625, 0.1691, 0.375, 0.1693, 0.375, 0.25, 0.625, 0.3289, 0.625, 0.25, 0.625, 0.25, 0.625, 0.3288, 0.625, 0.25, 0.625, 0.1688, 0.625, 0.1691, 0.625, 0.25, 0.625, 0.4212, 0.625, 0.5, 0.625, 0.5, 0.625, 0.4211, 0.625, 0.5, 0.625, 0.5809, 0.625, 0.5812, 0.625, 0.5, 0.625, 0.5905, 0.6424, 0.5186, 0.625, 0.5, 0.625, 0.5812, 0.6424, 0.5186, 0.6795, 0.4667, 0.625, 0.4211, 0.625, 0.5, 0.6416, 0.3545, 0.625, 0.25, 0.625, 0.25, 0.625, 0.3289, 0.625, 0.25, 0.625, 0.1595, 0.625, 0.1688, 0.625, 0.25, 0.375, 0.1694, 0.375, 0.25, 0.375, 0.25, 0.375, 0.1693, 0.375, 0.25, 0.3675, 0.3363, 0.375, 0.3288, 0.375, 0.25, 0.375, 0.4212, 0.375, 0.5, 0.375, 0.5, 0.375, 0.4212, 0.375, 0.5, 0.375, 0.5806, 0.375, 0.5807, 0.375, 0.5, 0.375, 0.4212, 0.375, 0.5, 0.375, 0.5, 0.375, 0.4212, 0.375, 0.5, 0.375, 0.5804, 0.375, 0.5806, 0.375, 0.5, 0.375, 0.4212, 0.375, 0.5, 0.375, 0.5, 0.375, 0.4212, 0.375, 0.5, 0.375, 0.5804, 0.375, 0.5804, 0.375, 0.5, 0.375, 0.4212, 0.375, 0.5, 0.375, 0.5, 0.375, 0.4212, 0.375, 0.5, 0.375, 0.5803, 0.375, 0.5804, 0.375, 0.5, 0.375, 0.4211, 0.375, 0.5, 0.375, 0.5, 0.375, 0.4212, 0.375, 0.5, 0.375, 0.5803, 0.375, 0.5803, 0.375, 0.5, 0.375, 0.4211, 0.375, 0.5, 0.375, 0.5, 0.375, 0.4211, 0.375, 0.5, 0.375, 0.5802, 0.375, 0.5803, 0.375, 0.5, 0.375, 0.4211, 0.375, 0.5, 0.375, 0.5, 0.375, 0.4211, 0.375, 0.5, 0.375, 0.5802, 0.375, 0.5802, 0.375, 0.5, 0.375, 0.4211, 0.375, 0.5, 0.375, 0.5, 0.375, 0.4211, 0.375, 0.5, 0.375, 0.5802, 0.375, 0.5802, 0.375, 0.5, 0.375, 0.4211, 0.375, 0.5, 0.375, 0.5, 0.375, 0.4211, 0.375, 0.5, 0.375, 0.5803, 0.375, 0.5802, 0.375, 0.5, 0.375, 0.4212, 0.375, 0.5, 0.375, 0.5, 0.375, 0.4211, 0.375, 0.5, 0.375, 0.5803, 0.375, 0.5803, 0.375, 0.5, 0.375, 0.5803, 0.375, 0.5, 0.375, 0.5, 0.375, 0.5804, 0.375, 0.5, 0.375, 0.4212, 0.375, 0.4212, 0.375, 0.5, 0.375, 0.4212, 0.375, 0.5, 0.375, 0.5, 0.375, 0.4212, 0.375, 0.5, 0.375, 0.5804, 0.375, 0.5804, 0.375, 0.5, 0.375, 0.4212, 0.375, 0.5, 0.375, 0.5, 0.375, 0.4212, 0.375, 0.5, 0.375, 0.5806, 0.375, 0.5804, 0.375, 0.5, 0.375, 0.5807, 0.375, 0.6685, 0.625, 0.6684, 0.625, 0.5809, 0.375, 0.3106, 0.375, 0.4212, 0.625, 0.4212, 0.625, 0.3107, 0.625, 0.6684, 0.625, 0.6683, 0.625, 0.5812, 0.625, 0.5809, 0.625, 0.4212, 0.625, 0.4211, 0.625, 0.3109, 0.625, 0.3107, 0.375, 0.3106, 0.375, 0.3105, 0.375, 0.4212, 0.375, 0.4212, 0.375, 0.5807, 0.375, 0.5806, 0.375, 0.6685, 0.375, 0.6685, 0.375, 0.08154, 0.375, 0.1693, 0.625, 0.1691, 0.625, 0.08162, 0.625, 0.4393, 0.625, 0.4391, 0.625, 0.3289, 0.625, 0.3288, 0.375, 0.3288, 0.375, 0.4394, 0.625, 0.4393, 0.625, 0.3288, 0.625, 0.1691, 0.625, 0.1688, 0.625, 0.08174, 0.625, 0.08162, 0.375, 0.08154, 0.375, 0.08148, 0.375, 0.1694, 0.375, 0.1693, 0.375, 0.3288, 0.3675, 0.3363, 0.3569, 0.4576, 0.375, 0.4394, 0.625, 0.6683, 0.625, 0.659, 0.625, 0.5905, 0.625, 0.5812, 0.625, 0.4211, 0.6795, 0.4667, 0.625, 0.3179, 0.625, 0.3109, 0.625, 0.4391, 0.6594, 0.4666, 0.6416, 0.3545, 0.625, 0.3289, 0.625, 0.1688, 0.625, 0.1595, 0.625, 0.09102, 0.625, 0.08174, 0.625, 0.5905, 0.625, 0.659, 0.643, 0.7316, 0.6791, 0.7851, 0.8313, 0.75, 0.875, 0.706, 0.875, 0.5692, 0.8071, 0.5, 0.6795, 0.4667, 0.6424, 0.5186, 0.625, 0.5692, 0.625, 0.706, 0.6488, 0.7699, 0.7772, 0.7586, 0.8467, 0.7245, 0.875, 0.659, 0.875, 0.5905, 0.8458, 0.5236, 0.771, 0.4839, 0.6594, 0.4666, 0.375, 0.3105, 0.375, 0.3105, 0.375, 0.4212, 0.375, 0.4212, 0.375, 0.5806, 0.375, 0.5804, 0.375, 0.6686, 0.375, 0.6685, 0.375, 0.5804, 0.375, 0.5806, 0.375, 0.6685, 0.375, 0.6686, 0.125, 0.5806, 0.1519, 0.5204, 0.2214, 0.4824, 0.3569, 0.4576, 0.375, 0.5616, 0.375, 0.7106, 0.3629, 0.7767, 0.2151, 0.7601, 0.151, 0.7276, 0.125, 0.6685, 0.375, 0.3105, 0.375, 0.3105, 0.375, 0.4212, 0.375, 0.4212, 0.375, 0.3105, 0.375, 0.3105, 0.375, 0.4212, 0.375, 0.4212, 0.375, 0.5804, 0.375, 0.5804, 0.375, 0.6686, 0.375, 0.6686, 0.375, 0.3105, 0.375, 0.3104, 0.375, 0.4212, 0.375, 0.4212, 0.375, 0.5804, 0.375, 0.5803, 0.375, 0.6686, 0.375, 0.6686, 0.375, 0.3104, 0.375, 0.3104, 0.375, 0.4211, 0.375, 0.4212, 0.375, 0.5803, 0.375, 0.5803, 0.375, 0.6686, 0.375, 0.6686, 0.375, 0.3104, 0.375, 0.3104, 0.375, 0.4211, 0.375, 0.4211, 0.375, 0.5803, 0.375, 0.5802, 0.375, 0.6687, 0.375, 0.6686, 0.375, 0.3104, 0.375, 0.3104, 0.375, 0.4211, 0.375, 0.4211, 0.375, 0.5802, 0.375, 0.5802, 0.375, 0.6687, 0.375, 0.6687, 0.375, 0.3104, 0.375, 0.3104, 0.375, 0.4211, 0.375, 0.4211, 0.375, 0.5802, 0.375, 0.5802, 0.375, 0.6687, 0.375, 0.6687, 0.375, 0.3104, 0.375, 0.3104, 0.375, 0.4211, 0.375, 0.4211, 0.375, 0.5802, 0.375, 0.5803, 0.375, 0.6686, 0.375, 0.6687, 0.375, 0.3104, 0.375, 0.3104, 0.375, 0.4212, 0.375, 0.4211, 0.375, 0.5803, 0.375, 0.5803, 0.375, 0.6686, 0.375, 0.6686, 0.375, 0.3104, 0.375, 0.3105, 0.375, 0.4212, 0.375, 0.4212, 0.375, 0.5803, 0.375, 0.5804, 0.375, 0.6686, 0.375, 0.6686, 0.375, 0.3105, 0.375, 0.3105, 0.375, 0.4212, 0.375, 0.4212, 0.375, 0.5804, 0.375, 0.5804, 0.375, 0.6686, 0.375, 0.6686, 0.8406, 0.7377, 0.8281, 0.7255, 0.844, 0.719, 0.8591, 0.7341, 0.8591, 0.7341, 0.844, 0.719, 0.8505, 0.7031, 0.8627, 0.7156, 0.8281, 0.5245, 0.8406, 0.5123, 0.8591, 0.5159, 0.844, 0.531, 0.844, 0.531, 0.8591, 0.5159, 0.8627, 0.5344, 0.8505, 0.5469, 0.8473, 0.7484, 0.8406, 0.7377, 0.8591, 0.7341, 0.8667, 0.7417, 0.8667, 0.7417, 0.8591, 0.7341, 0.8627, 0.7156, 0.8734, 0.7263, 0.8406, 0.5123, 0.8473, 0.5016, 0.8667, 0.5083, 0.8591, 0.5159, 0.8591, 0.5159, 0.8667, 0.5083, 0.8734, 0.5237, 0.8627, 0.5344, 0.452, 0.9785, 0.6212, 0.9746, 0.625, 0.9967, 0.5212, 0.9987, 0.5212, 0.001314, 0.625, 0.003286, 0.625, 0.02535, 0.452, 0.02146, 0.6212, 0.2724, 0.452, 0.2715, 0.5212, 0.25, 0.625, 0.25, 0.625, 0.25, 0.5212, 0.25, 0.452, 0.2285, 0.625, 0.2279, 0.6495, 0.5469, 0.6373, 0.5344, 0.6409, 0.5159, 0.656, 0.531, 0.656, 0.531, 0.6409, 0.5159, 0.6594, 0.5123, 0.6719, 0.5245, 0.6373, 0.5344, 0.5826, 0.523, 0.6042, 0.5053, 0.6409, 0.5159, 0.6409, 0.5159, 0.6042, 0.5053, 0.5992, 0.4914, 0.6594, 0.5123, 0.5826, 0.523, 0.452, 0.5215, 0.5042, 0.5003, 0.6042, 0.5053, 0.6042, 0.5053, 0.5042, 0.5003, 0.452, 0.4785, 0.5992, 0.4914, 0.6719, 0.7255, 0.6594, 0.7377, 0.6409, 0.7341, 0.656, 0.719, 0.656, 0.719, 0.6409, 0.7341, 0.6373, 0.7156, 0.6495, 0.7031, 0.6594, 0.7377, 0.5992, 0.7585, 0.6042, 0.7447, 0.6409, 0.7341, 0.6409, 0.7341, 0.6042, 0.7447, 0.5826, 0.727, 0.6373, 0.7156, 0.5992, 0.7585, 0.452, 0.7715, 0.5042, 0.7497, 0.6042, 0.7447, 0.6042, 0.7447, 0.5042, 0.7497, 0.452, 0.7285, 0.5826, 0.727, 0.375, 0.7286, 0.452, 0.7285, 0.5042, 0.7497, 0.3688, 0.7438, 0.3688, 0.7438, 0.5042, 0.7497, 0.452, 0.7715, 0.3541, 0.7504, 0.452, 0.02146, 0.375, 0.02135, 0.375, 0.0, 0.5212, 0.001314, 0.5212, 0.9987, 0.375, 1.0, 0.375, 0.9786, 0.452, 0.9785, 0.452, 0.2715, 0.375, 0.2714, 0.375, 0.25, 0.5212, 0.25, 0.5212, 0.25, 0.375, 0.25, 0.375, 0.2286, 0.452, 0.2285, 0.452, 0.5215, 0.375, 0.5214, 0.3688, 0.5062, 0.5042, 0.5003, 0.5042, 0.5003, 0.3688, 0.5062, 0.3541, 0.4996, 0.452, 0.4785, 0.375, 0.02135, 0.452, 0.02146, 0.452, 0.2285, 0.375, 0.2286, 0.125, 0.5214, 0.1313, 0.5063, 0.1464, 0.5, 0.3541, 0.4996, 0.3688, 0.5062, 0.375, 0.5214, 0.375, 0.7286, 0.3688, 0.7438, 0.3541, 0.7504, 0.1464, 0.75, 0.1313, 0.7437, 0.125, 0.7286, 0.3541, 0.7504, 0.452, 0.7715, 0.452, 0.9785, 0.375, 0.9786, 0.375, 0.2714, 0.452, 0.2715, 0.452, 0.4785, 0.3541, 0.4996, 0.375, 0.5214, 0.452, 0.5215, 0.452, 0.7285, 0.375, 0.7286, 0.6719, 0.7255, 0.8281, 0.7255, 0.8406, 0.7377, 0.6594, 0.7377, 0.8505, 0.7031, 0.8505, 0.5469, 0.8627, 0.5344, 0.8627, 0.7156, 0.6495, 0.5469, 0.656, 0.531, 0.6719, 0.5245, 0.8281, 0.5245, 0.844, 0.531, 0.8505, 0.5469, 0.8505, 0.7031, 0.844, 0.719, 0.8281, 0.7255, 0.6719, 0.7255, 0.656, 0.719, 0.6495, 0.7031, 0.5992, 0.7585, 0.6212, 0.9746, 0.452, 0.9785, 0.452, 0.7715, 0.625, 0.02535, 0.625, 0.2279, 0.452, 0.2285, 0.452, 0.02146, 0.8627, 0.7156, 0.8627, 0.5344, 0.8734, 0.5237, 0.8734, 0.7263, 0.6594, 0.7377, 0.8406, 0.7377, 0.8473, 0.7484, 0.5992, 0.7585, 0.8281, 0.5245, 0.6719, 0.5245, 0.6594, 0.5123, 0.8406, 0.5123, 0.6212, 0.2724, 0.5992, 0.4914, 0.452, 0.4785, 0.452, 0.2715, 0.8406, 0.5123, 0.6594, 0.5123, 0.5992, 0.4914, 0.8473, 0.5016, 0.6495, 0.5469, 0.6495, 0.7031, 0.6373, 0.7156, 0.6373, 0.5344, 0.5826, 0.523, 0.5826, 0.727, 0.452, 0.7285, 0.452, 0.5215, 0.6373, 0.5344, 0.6373, 0.7156, 0.5826, 0.727, 0.5826, 0.523, 0.375, 0.5807, 0.625, 0.5809, 0.625, 0.6684, 0.375, 0.6685, 0.625, 0.6684, 0.625, 0.5809, 0.625, 0.5812, 0.625, 0.6683, 0.375, 0.5807, 0.375, 0.6685, 0.375, 0.6685, 0.375, 0.5806, 0.375, 0.08154, 0.625, 0.08162, 0.625, 0.1691, 0.375, 0.1693, 0.625, 0.1691, 0.625, 0.08162, 0.625, 0.08174, 0.625, 0.1688, 0.375, 0.08154, 0.375, 0.1693, 0.375, 0.1694, 0.375, 0.08148, 0.625, 0.6683, 0.625, 0.5812, 0.625, 0.5905, 0.625, 0.659, 0.625, 0.1688, 0.625, 0.08174, 0.625, 0.09102, 0.625, 0.1595, 0.375, 0.5806, 0.375, 0.6685, 0.375, 0.6686, 0.375, 0.5804, 0.375, 0.5804, 0.375, 0.6686, 0.375, 0.6685, 0.375, 0.5806, 0.375, 0.5804, 0.375, 0.6686, 0.375, 0.6686, 0.375, 0.5804, 0.375, 0.5804, 0.375, 0.6686, 0.375, 0.6686, 0.375, 0.5803, 0.375, 0.5803, 0.375, 0.6686, 0.375, 0.6686, 0.375, 0.5803, 0.375, 0.5803, 0.375, 0.6686, 0.375, 0.6687, 0.375, 0.5802, 0.375, 0.5802, 0.375, 0.6687, 0.375, 0.6687, 0.375, 0.5802, 0.375, 0.5802, 0.375, 0.6687, 0.375, 0.6687, 0.375, 0.5802, 0.375, 0.5802, 0.375, 0.6687, 0.375, 0.6686, 0.375, 0.5803, 0.375, 0.5803, 0.375, 0.6686, 0.375, 0.6686, 0.375, 0.5803, 0.375, 0.5803, 0.375, 0.6686, 0.375, 0.6686, 0.375, 0.5804, 0.375, 0.5804, 0.375, 0.6686, 0.375, 0.6686, 0.375, 0.5804, 0.375, 0.6686, 0.375, 0.6685, 0.375, 0.6685, 0.375, 0.6686, 0.375, 0.6686, 0.375, 0.6686, 0.375, 0.6686, 0.375, 0.6686, 0.375, 0.6686, 0.375, 0.6686, 0.375, 0.6686, 0.375, 0.6686, 0.375, 0.6686, 0.375, 0.6686, 0.375, 0.6686, 0.375, 0.6686, 0.375, 0.6687, 0.375, 0.6686, 0.375, 0.6686, 0.375, 0.6687, 0.375, 0.6687, 0.375, 0.6687, 0.375, 0.6687, 0.375, 0.6685, 0.375, 0.6685, 0.375, 0.08154, 0.375, 0.6685, 0.375, 0.6685, 0.625, 0.6684, 0.625, 0.08162, 0.375, 0.08154, 0.625, 0.6684, 0.625, 0.6683, 0.625, 0.08174, 0.625, 0.08162, 0.625, 0.09102, 0.625, 0.08174, 0.625, 0.6683, 0.625, 0.659, 0.375, 0.5802, 0.375, 0.5802, 0.375, 0.5802, 0.375, 0.5803, 0.375, 0.5802, 0.375, 0.5802, 0.375, 0.5803, 0.375, 0.5803, 0.375, 0.5803, 0.375, 0.5803, 0.375, 0.5803, 0.375, 0.5804, 0.375, 0.5803, 0.375, 0.5803, 0.375, 0.5804, 0.375, 0.5804, 0.375, 0.5804, 0.375, 0.5804, 0.375, 0.5804, 0.375, 0.5806, 0.375, 0.5804, 0.375, 0.5804, 0.375, 0.5806, 0.375, 0.5806, 0.375, 0.1693, 0.375, 0.5807, 0.375, 0.5806, 0.625, 0.5809, 0.375, 0.5807, 0.375, 0.1693, 0.625, 0.1691, 0.625, 0.1691, 0.625, 0.1688, 0.625, 0.5812, 0.625, 0.5809, 0.625, 0.5905, 0.625, 0.5812, 0.625, 0.1688, 0.625, 0.1595, 0.625, 0.5905, 0.625, 0.1595, 0.625, 0.09102, 0.625, 0.659])
me_cube.materials.append(mat_material)
me_cube.use_mirror_x = True
me_cube.use_mirror_vertex_groups = False
me_cube.update()
me_circle = bpy.data.meshes.new('Circle')
me_circle.from_pydata([(10.91, 0.1931, 3.102), (10.87, 0.1894, 3.102), (10.83, 0.1784, 3.102), (10.8, 0.1605, 3.102), (10.77, 0.1365, 3.102), (10.75, 0.1073, 3.102), (10.73, 0.07388, 3.102), (10.72, 0.03767, 3.102), (10.71, -1.243e-06, 3.102), (10.72, -0.03767, 3.102), (10.73, -0.07389, 3.102), (10.75, -0.1073, 3.102), (10.77, -0.1365, 3.102), (10.8, -0.1605, 3.102), (10.83, -0.1784, 3.102), (10.87, -0.1894, 3.102), (10.91, -0.1931, 3.102), (10.94, -0.1894, 3.102), (10.98, -0.1784, 3.102), (11.01, -0.1605, 3.102), (11.04, -0.1365, 3.102), (11.07, -0.1073, 3.102), (11.08, -0.07389, 3.102), (11.09, -0.03767, 3.102), (11.1, -1.243e-06, 3.102), (11.09, 0.03767, 3.102), (11.08, 0.07388, 3.102), (11.07, 0.1073, 3.102), (11.04, 0.1365, 3.102), (11.01, 0.1605, 3.102), (10.98, 0.1784, 3.102), (10.94, 0.1894, 3.102), (10.91, 0.1931, -3.218), (10.87, 0.1894, -3.218), (10.83, 0.1784, -3.218), (10.8, 0.1605, -3.218), (10.77, 0.1365, -3.218), (10.75, 0.1073, -3.218), (10.73, 0.07388, -3.218), (10.72, 0.03767, -3.218), (10.71, -1.243e-06, -3.218), (10.72, -0.03767, -3.218), (10.73, -0.07389, -3.218), (10.75, -0.1073, -3.218), (10.77, -0.1365, -3.218), (10.8, -0.1605, -3.218), (10.83, -0.1784, -3.218), (10.87, -0.1894, -3.218), (10.91, -0.1931, -3.218), (10.94, -0.1894, -3.218), (10.98, -0.1784, -3.218), (11.01, -0.1605, -3.218), (11.04, -0.1365, -3.218), (11.07, -0.1073, -3.218), (11.08, -0.07389, -3.218), (11.09, -0.03767, -3.218), (11.1, -1.243e-06, -3.218), (11.09, 0.03767, -3.218), (11.08, 0.07388, -3.218), (11.07, 0.1073, -3.218), (11.04, 0.1365, -3.218), (11.01, 0.1605, -3.218), (10.98, 0.1784, -3.218), (10.94, 0.1894, -3.218)], [], [(30, 62, 63, 31), (17, 49, 50, 18), (4, 36, 37, 5), (31, 63, 32, 0), (18, 50, 51, 19), (5, 37, 38, 6), (19, 51, 52, 20), (6, 38, 39, 7), (20, 52, 53, 21), (7, 39, 40, 8), (21, 53, 54, 22), (8, 40, 41, 9), (22, 54, 55, 23), (9, 41, 42, 10), (23, 55, 56, 24), (10, 42, 43, 11), (24, 56, 57, 25), (11, 43, 44, 12), (25, 57, 58, 26), (12, 44, 45, 13), (26, 58, 59, 27), (13, 45, 46, 14), (0, 32, 33, 1), (27, 59, 60, 28), (14, 46, 47, 15), (1, 33, 34, 2), (28, 60, 61, 29), (15, 47, 48, 16), (2, 34, 35, 3), (29, 61, 62, 30), (16, 48, 49, 17), (3, 35, 36, 4)])
_uv = me_circle.uv_layers.new(name='UVMap')
_uv.uv.foreach_set('vector', [0.0, 0.0, 0.0, 0.0, 0.0, 0.0, 0.0, 0.0, 0.0, 0.0, 0.0, 0.0, 0.0, 0.0, 0.0, 0.0, 0.0, 0.0, 0.0, 0.0, 0.0, 0.0, 0.0, 0.0, 0.0, 0.0, 0.0, 0.0, 0.0, 0.0, 0.0, 0.0, 0.0, 0.0, 0.0, 0.0, 0.0, 0.0, 0.0, 0.0, 0.0, 0.0, 0.0, 0.0, 0.0, 0.0, 0.0, 0.0, 0.0, 0.0, 0.0, 0.0, 0.0, 0.0, 0.0, 0.0, 0.0, 0.0, 0.0, 0.0, 0.0, 0.0, 0.0, 0.0, 0.0, 0.0, 0.0, 0.0, 0.0, 0.0, 0.0, 0.0, 0.0, 0.0, 0.0, 0.0, 0.0, 0.0, 0.0, 0.0, 0.0, 0.0, 0.0, 0.0, 0.0, 0.0, 0.0, 0.0, 0.0, 0.0, 0.0, 0.0, 0.0, 0.0, 0.0, 0.0, 0.0, 0.0, 0.0, 0.0, 0.0, 0.0, 0.0, 0.0, 0.0, 0.0, 0.0, 0.0, 0.0, 0.0, 0.0, 0.0, 0.0, 0.0, 0.0, 0.0, 0.0, 0.0, 0.0, 0.0, 0.0, 0.0, 0.0, 0.0, 0.0, 0.0, 0.0, 0.0, 0.0, 0.0, 0.0, 0.0, 0.0, 0.0, 0.0, 0.0, 0.0, 0.0, 0.0, 0.0, 0.0, 0.0, 0.0, 0.0, 0.0, 0.0, 0.0, 0.0, 0.0, 0.0, 0.0, 0.0, 0.0, 0.0, 0.0, 0.0, 0.0, 0.0, 0.0, 0.0, 0.0, 0.0, 0.0, 0.0, 0.0, 0.0, 0.0, 0.0, 0.0, 0.0, 0.0, 0.0, 0.0, 0.0, 0.0, 0.0, 0.0, 0.0, 0.0, 0.0, 0.0, 0.0, 0.0, 0.0, 0.0, 0.0, 0.0, 0.0, 0.0, 0.0, 0.0, 0.0, 0.0, 0.0, 0.0, 0.0, 0.0, 0.0, 0.0, 0.0, 0.0, 0.0, 0.0, 0.0, 0.0, 0.0, 0.0, 0.0, 0.0, 0.0, 0.0, 0.0, 0.0, 0.0, 0.0, 0.0, 0.0, 0.0, 0.0, 0.0, 0.0, 0.0, 0.0, 0.0, 0.0, 0.0, 0.0, 0.0, 0.0, 0.0, 0.0, 0.0, 0.0, 0.0, 0.0, 0.0, 0.0, 0.0, 0.0, 0.0, 0.0, 0.0, 0.0, 0.0, 0.0, 0.0, 0.0, 0.0, 0.0, 0.0, 0.0, 0.0, 0.0, 0.0, 0.0, 0.0])
me_circle.update()
me_circle_001 = bpy.data.meshes.new('Circle.001')
me_circle_001.from_pydata([(10.91, 0.1931, 3.102), (10.87, 0.1894, 3.102), (10.83, 0.1784, 3.102), (10.8, 0.1605, 3.102), (10.77, 0.1365, 3.102), (10.75, 0.1073, 3.102), (10.73, 0.07388, 3.102), (10.72, 0.03767, 3.102), (10.71, -1.243e-06, 3.102), (10.72, -0.03767, 3.102), (10.73, -0.07389, 3.102), (10.75, -0.1073, 3.102), (10.77, -0.1365, 3.102), (10.8, -0.1605, 3.102), (10.83, -0.1784, 3.102), (10.87, -0.1894, 3.102), (10.91, -0.1931, 3.102), (10.94, -0.1894, 3.102), (10.98, -0.1784, 3.102), (11.01, -0.1605, 3.102), (11.04, -0.1365, 3.102), (11.07, -0.1073, 3.102), (11.08, -0.07389, 3.102), (11.09, -0.03767, 3.102), (11.1, -1.243e-06, 3.102), (11.09, 0.03767, 3.102), (11.08, 0.07388, 3.102), (11.07, 0.1073, 3.102), (11.04, 0.1365, 3.102), (11.01, 0.1605, 3.102), (10.98, 0.1784, 3.102), (10.94, 0.1894, 3.102), (10.91, 0.1931, -3.218), (10.87, 0.1894, -3.218), (10.83, 0.1784, -3.218), (10.8, 0.1605, -3.218), (10.77, 0.1365, -3.218), (10.75, 0.1073, -3.218), (10.73, 0.07388, -3.218), (10.72, 0.03767, -3.218), (10.71, -1.243e-06, -3.218), (10.72, -0.03767, -3.218), (10.73, -0.07389, -3.218), (10.75, -0.1073, -3.218), (10.77, -0.1365, -3.218), (10.8, -0.1605, -3.218), (10.83, -0.1784, -3.218), (10.87, -0.1894, -3.218), (10.91, -0.1931, -3.218), (10.94, -0.1894, -3.218), (10.98, -0.1784, -3.218), (11.01, -0.1605, -3.218), (11.04, -0.1365, -3.218), (11.07, -0.1073, -3.218), (11.08, -0.07389, -3.218), (11.09, -0.03767, -3.218), (11.1, -1.243e-06, -3.218), (11.09, 0.03767, -3.218), (11.08, 0.07388, -3.218), (11.07, 0.1073, -3.218), (11.04, 0.1365, -3.218), (11.01, 0.1605, -3.218), (10.98, 0.1784, -3.218), (10.94, 0.1894, -3.218)], [], [(30, 62, 63, 31), (17, 49, 50, 18), (4, 36, 37, 5), (31, 63, 32, 0), (18, 50, 51, 19), (5, 37, 38, 6), (19, 51, 52, 20), (6, 38, 39, 7), (20, 52, 53, 21), (7, 39, 40, 8), (21, 53, 54, 22), (8, 40, 41, 9), (22, 54, 55, 23), (9, 41, 42, 10), (23, 55, 56, 24), (10, 42, 43, 11), (24, 56, 57, 25), (11, 43, 44, 12), (25, 57, 58, 26), (12, 44, 45, 13), (26, 58, 59, 27), (13, 45, 46, 14), (0, 32, 33, 1), (27, 59, 60, 28), (14, 46, 47, 15), (1, 33, 34, 2), (28, 60, 61, 29), (15, 47, 48, 16), (2, 34, 35, 3), (29, 61, 62, 30), (16, 48, 49, 17), (3, 35, 36, 4)])
_uv = me_circle_001.uv_layers.new(name='UVMap')
_uv.uv.foreach_set('vector', [0.0, 0.0, 0.0, 0.0, 0.0, 0.0, 0.0, 0.0, 0.0, 0.0, 0.0, 0.0, 0.0, 0.0, 0.0, 0.0, 0.0, 0.0, 0.0, 0.0, 0.0, 0.0, 0.0, 0.0, 0.0, 0.0, 0.0, 0.0, 0.0, 0.0, 0.0, 0.0, 0.0, 0.0, 0.0, 0.0, 0.0, 0.0, 0.0, 0.0, 0.0, 0.0, 0.0, 0.0, 0.0, 0.0, 0.0, 0.0, 0.0, 0.0, 0.0, 0.0, 0.0, 0.0, 0.0, 0.0, 0.0, 0.0, 0.0, 0.0, 0.0, 0.0, 0.0, 0.0, 0.0, 0.0, 0.0, 0.0, 0.0, 0.0, 0.0, 0.0, 0.0, 0.0, 0.0, 0.0, 0.0, 0.0, 0.0, 0.0, 0.0, 0.0, 0.0, 0.0, 0.0, 0.0, 0.0, 0.0, 0.0, 0.0, 0.0, 0.0, 0.0, 0.0, 0.0, 0.0, 0.0, 0.0, 0.0, 0.0, 0.0, 0.0, 0.0, 0.0, 0.0, 0.0, 0.0, 0.0, 0.0, 0.0, 0.0, 0.0, 0.0, 0.0, 0.0, 0.0, 0.0, 0.0, 0.0, 0.0, 0.0, 0.0, 0.0, 0.0, 0.0, 0.0, 0.0, 0.0, 0.0, 0.0, 0.0, 0.0, 0.0, 0.0, 0.0, 0.0, 0.0, 0.0, 0.0, 0.0, 0.0, 0.0, 0.0, 0.0, 0.0, 0.0, 0.0, 0.0, 0.0, 0.0, 0.0, 0.0, 0.0, 0.0, 0.0, 0.0, 0.0, 0.0, 0.0, 0.0, 0.0, 0.0, 0.0, 0.0, 0.0, 0.0, 0.0, 0.0, 0.0, 0.0, 0.0, 0.0, 0.0, 0.0, 0.0, 0.0, 0.0, 0.0, 0.0, 0.0, 0.0, 0.0, 0.0, 0.0, 0.0, 0.0, 0.0, 0.0, 0.0, 0.0, 0.0, 0.0, 0.0, 0.0, 0.0, 0.0, 0.0, 0.0, 0.0, 0.0, 0.0, 0.0, 0.0, 0.0, 0.0, 0.0, 0.0, 0.0, 0.0, 0.0, 0.0, 0.0, 0.0, 0.0, 0.0, 0.0, 0.0, 0.0, 0.0, 0.0, 0.0, 0.0, 0.0, 0.0, 0.0, 0.0, 0.0, 0.0, 0.0, 0.0, 0.0, 0.0, 0.0, 0.0, 0.0, 0.0, 0.0, 0.0, 0.0, 0.0, 0.0, 0.0, 0.0, 0.0, 0.0, 0.0, 0.0, 0.0, 0.0, 0.0, 0.0, 0.0, 0.0, 0.0, 0.0, 0.0])
me_circle_001.update()

# ---- objects
ob_cube = bpy.data.objects.new('Cube', me_cube)
ob_circle = bpy.data.objects.new('Circle', me_circle)
ob_circle_001 = bpy.data.objects.new('Circle.001', me_circle_001)

# ---- transforms, parenting, visibility, modifiers, constraints
ob_cube.location = (-0.2646, 0.228, -0.01799)
ob_cube.scale = (0.1142, 0.1142, 0.1142)
ob_cube.lock_rotations_4d = False
ob_cube.empty_display_type = 'ARROWS'
ob_cube.lineart.crease_threshold = 0.0
ob_cube.use_mesh_mirror_x = True
ob_circle.location = (0.214, -0.0491, 1.23)
ob_circle.rotation_euler = (-0.0, 1.571, 0.0)
ob_circle.scale = (0.05332, 0.05332, 0.05332)
ob_circle_001.location = (0.214, -0.0491, 1.521)
ob_circle_001.rotation_euler = (-0.0, 1.571, 0.0)
ob_circle_001.scale = (0.05332, 0.05332, 0.05332)

# ---- collection membership
col_collection.objects.link(ob_cube)
col_collection.objects.link(ob_circle)
col_collection.objects.link(ob_circle_001)

# ---- scene / render settings (as saved in the file)
scene.frame_start = 1; scene.frame_end = 250; scene.frame_set(21)
scene.render.engine = 'BLENDER_EEVEE_NEXT'
bpy.context.view_layer.update()

# ---- added for rendering (the .blend has no active camera and no usable light): camera, sun
cam_auto = bpy.data.cameras.new('AutoCamera')
cam_auto.lens = 50.0
cam_auto.sensor_width = 36.0
cam_auto.clip_end = 1000.0
ob_auto_camera = bpy.data.objects.new('AutoCamera', cam_auto)
scene.collection.objects.link(ob_auto_camera)
ob_auto_camera.location = (1.50395, -1.8041, 1.62031)
ob_auto_camera.rotation_euler = (1.09748, -7.21219e-08, 0.694738)
scene.camera = ob_auto_camera
light_auto_sun = bpy.data.lights.new('AutoSun', 'SUN')
light_auto_sun.energy = 3.0
light_auto_sun.angle = 0.0523599
ob_auto_sun = bpy.data.objects.new('AutoSun', light_auto_sun)
scene.collection.objects.link(ob_auto_sun)
ob_auto_sun.rotation_euler = (0.872665, 0.174533, 0.523599)
bpy.context.view_layer.update()
